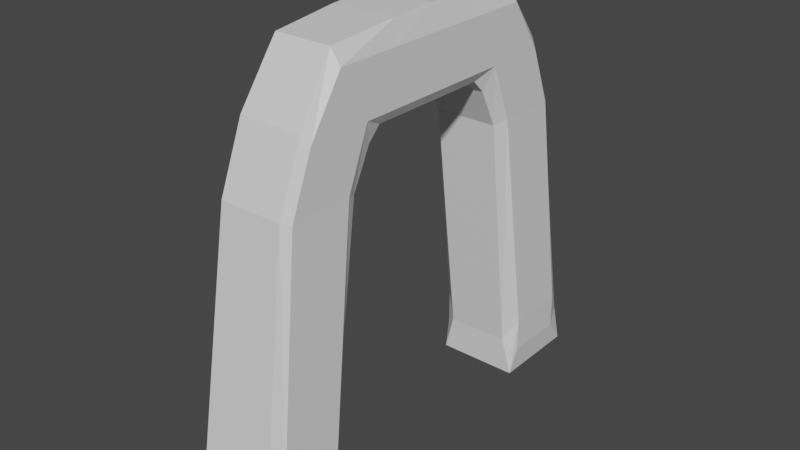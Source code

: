 # Source: PortalGate.blend  (saved by Blender 2.80.75; exported with 4.5.12 LTS)
import bpy
from mathutils import Matrix  # noqa: F401  (used for matrix-valued properties, if any)

bpy.ops.wm.read_factory_settings(use_empty=True)
scene = bpy.context.scene
scene.name = 'Scene'

# ---- collections
col_collection = bpy.data.collections.new('Collection'); scene.collection.children.link(col_collection)

# ---- materials (node trees are filled in below, after node groups)
mat_material = bpy.data.materials.new('Material')
mat_material.alpha_threshold = 0.0
mat_material.use_transparent_shadow = False
mat_material.line_color = (0.0, 0.0, 0.0, 1.0)

# ---- material node trees
mat_material.use_nodes = True; mat_material.node_tree.nodes.clear()
_N = mat_material.node_tree.nodes; _L = mat_material.node_tree.links
n0 = _N.new('ShaderNodeOutputMaterial'); n0.name = 'Material Output'; n0.location = (300, 300)
n1 = _N.new('ShaderNodeBsdfPrincipled'); n1.name = 'Principled BSDF'; n1.location = (10, 300)
n1.distribution = 'GGX'
n1.subsurface_method = 'BURLEY'
n1.inputs[2].default_value = 0.4
n1.inputs[3].default_value = 1.45
n1.inputs[27].default_value = (0.0, 0.0, 0.0, 1.0)
n1.inputs[28].default_value = 1.0
_L.new(n1.outputs[0], n0.inputs[0])
n0.is_active_output = True

# ---- world
world_world = bpy.data.worlds.new('World'); scene.world = world_world
world_world.use_nodes = True; world_world.node_tree.nodes.clear()
_N = world_world.node_tree.nodes; _L = world_world.node_tree.links
n0 = _N.new('ShaderNodeOutputWorld'); n0.name = 'World Output'; n0.location = (300, 300)
n1 = _N.new('ShaderNodeBackground'); n1.name = 'Background'; n1.location = (10, 300)
n1.inputs[0].default_value = (0.05088, 0.05088, 0.05088, 1.0)
_L.new(n1.outputs[0], n0.inputs[0])
n0.is_active_output = True
world_world.color = (0.05088, 0.05088, 0.05088)
world_world.use_sun_shadow = False
world_world.sun_shadow_jitter_overblur = 0.0

# ---- meshes
me_cube = bpy.data.meshes.new('Cube')
me_cube.from_pydata([(0.5, -2.0, 0.3), (0.66, -2.024, -0.3), (0.6, -3.4, 0.3), (0.66, -3.476, -0.3), (-0.5, -2.0, 0.3), (-0.66, -2.024, -0.3), (-0.6, -3.4, 0.3), (-0.66, -3.476, -0.3), (0.5, -2.8, 4.3), (-0.5, -2.8, 4.3), (0.5, -1.5, 4.2), (-0.5, -1.5, 4.2), (0.5, -2.4, 5.3), (-0.5, -2.4, 5.3), (0.5, -1.2, 4.8), (-0.5, -1.2, 4.8), (0.45, -1.8, 6.2), (-0.45, -1.8, 6.2), (-0.5, -1.0, 5.0), (0.5, -1.0, 5.0), (-0.5, -0.7, 6.3), (0.5, -0.7, 6.3), (-0.5, 0.0, 5.0), (0.5, 0.0, 5.0), (-0.5, 0.0, 6.339), (0.5, 0.0, 6.339), (0.7, -2.149, 0.66), (0.7, -2.149, 0.12), (0.7, -3.139, 0.66), (0.7, -3.139, 0.12), (0.6, -1.699, 4.26), (0.6, -2.689, 4.26), (0.6, -1.339, 5.16), (0.6, -2.329, 5.16), (0.6, -1.789, 5.97), (0.6, -0.7993, 5.97), (0.6, 0.0, 5.97), (0.6, 0.0, 5.16), (-0.7, -2.149, 0.12), (-0.7, -3.139, 0.12), (-0.7, -3.139, 0.66), (-0.7, -2.149, 0.66), (-0.6, -2.689, 4.26), (-0.6, -1.699, 4.26), (-0.6, -2.329, 5.16), (-0.6, -1.789, 5.97), (-0.6, -0.7993, 5.97), (-0.6, -1.339, 5.16), (-0.6, 0.0, 5.16), (-0.6, 0.0, 5.97)], [], [(24, 22, 48, 49), (3, 2, 6, 7), (6, 9, 42, 40), (5, 1, 3, 7), (16, 12, 33, 34), (5, 4, 0, 1), (18, 20, 46, 47), (21, 19, 32, 35), (0, 4, 11, 10), (6, 2, 8, 9), (13, 12, 16, 17), (9, 8, 12, 13), (10, 11, 15, 14), (1, 0, 26, 27), (21, 20, 17, 16), (21, 16, 34, 35), (17, 20, 46, 45), (5, 7, 39, 38), (14, 15, 18, 19), (15, 20, 18), (21, 14, 19), (23, 22, 24, 25), (19, 18, 22, 23), (25, 21, 35, 36), (20, 21, 25, 24), (27, 26, 28, 29), (28, 26, 30, 31), (31, 30, 32, 33), (33, 32, 35, 34), (35, 32, 37, 36), (23, 25, 36, 37), (0, 10, 30, 26), (3, 1, 27, 29), (12, 8, 31, 33), (2, 3, 29, 28), (8, 2, 28, 31), (10, 14, 32, 30), (19, 23, 37, 32), (41, 40, 42, 43), (39, 40, 41, 38), (43, 42, 44, 47), (47, 44, 45, 46), (47, 46, 49, 48), (9, 13, 44, 42), (11, 4, 41, 43), (15, 11, 43, 47), (7, 6, 40, 39), (13, 17, 45, 44), (20, 24, 49, 46), (18, 15, 47), (22, 18, 47, 48), (4, 5, 38, 41), (19, 14, 32)])
_uv = me_cube.uv_layers.new(name='UVMap')
_uv.uv.foreach_set('vector', [0.875, 0.5, 0.875, 0.5, 0.875, 0.5, 0.875, 0.5, 0.375, 0.25, 0.625, 0.25, 0.625, 0.5, 0.375, 0.5, 0.625, 0.5, 0.625, 0.5, 0.625, 0.5, 0.625, 0.5, 0.375, 0.75, 0.625, 0.75, 0.625, 1.0, 0.375, 1.0, 0.625, 0.25, 0.625, 0.25, 0.625, 0.25, 0.625, 0.25, 0.625, 0.5, 0.875, 0.5, 0.875, 0.75, 0.625, 0.75, 0.625, 0.75, 0.625, 0.75, 0.625, 0.75, 0.625, 0.75, 0.375, 0.5, 0.375, 0.5, 0.375, 0.5, 0.375, 0.5, 0.875, 0.75, 0.875, 0.5, 0.875, 0.5, 0.875, 0.75, 0.625, 0.5, 0.625, 0.25, 0.625, 0.25, 0.625, 0.5, 0.625, 0.5, 0.625, 0.25, 0.625, 0.25, 0.625, 0.5, 0.625, 0.5, 0.625, 0.25, 0.625, 0.25, 0.625, 0.5, 0.875, 0.75, 0.875, 0.5, 0.875, 0.5, 0.875, 0.75, 0.625, 0.75, 0.875, 0.75, 0.875, 0.75, 0.625, 0.75, 0.375, 0.0, 0.625, 0.0, 0.625, 0.25, 0.375, 0.25, 0.375, 0.0, 0.375, 0.25, 0.375, 0.25, 0.375, 0.0, 0.625, 0.25, 0.625, 0.0, 0.625, 0.0, 0.625, 0.25, 0.375, 0.75, 0.375, 1.0, 0.375, 1.0, 0.375, 0.75, 0.875, 0.75, 0.875, 0.5, 0.875, 0.5, 0.875, 0.75, 0.625, 0.75, 0.625, 0.75, 0.625, 0.75, 0.375, 0.5, 0.375, 0.5, 0.375, 0.5, 0.875, 0.75, 0.875, 0.5, 0.875, 0.5, 0.875, 0.75, 0.875, 0.75, 0.875, 0.5, 0.875, 0.5, 0.875, 0.75, 0.375, 0.0, 0.375, 0.0, 0.375, 0.0, 0.375, 0.0, 0.625, 0.0, 0.375, 0.0, 0.375, 0.0, 0.625, 0.0, 0.125, 0.5, 0.375, 0.5, 0.375, 0.75, 0.125, 0.75, 0.375, 0.75, 0.375, 0.5, 0.375, 0.5, 0.375, 0.75, 0.375, 0.75, 0.375, 0.5, 0.375, 0.5, 0.375, 0.75, 0.375, 0.75, 0.375, 0.5, 0.375, 0.5, 0.375, 0.75, 0.375, 0.5, 0.375, 0.5, 0.375, 0.5, 0.375, 0.5, 0.875, 0.75, 0.875, 0.75, 0.875, 0.75, 0.875, 0.75, 0.875, 0.75, 0.875, 0.75, 0.875, 0.75, 0.875, 0.75, 0.625, 1.0, 0.625, 0.75, 0.625, 0.75, 0.625, 1.0, 0.625, 0.25, 0.625, 0.25, 0.625, 0.25, 0.625, 0.25, 0.625, 0.25, 0.375, 0.25, 0.375, 0.25, 0.625, 0.25, 0.625, 0.25, 0.625, 0.25, 0.625, 0.25, 0.625, 0.25, 0.875, 0.75, 0.875, 0.75, 0.875, 0.75, 0.875, 0.75, 0.875, 0.75, 0.875, 0.75, 0.875, 0.75, 0.875, 0.75, 0.625, 0.75, 0.625, 0.5, 0.625, 0.5, 0.625, 0.75, 0.375, 0.5, 0.625, 0.5, 0.625, 0.75, 0.375, 0.75, 0.625, 0.75, 0.625, 0.5, 0.625, 0.5, 0.625, 0.75, 0.625, 0.75, 0.625, 0.5, 0.625, 0.5, 0.625, 0.75, 0.625, 0.75, 0.625, 0.75, 0.625, 0.75, 0.625, 0.75, 0.625, 0.5, 0.625, 0.5, 0.625, 0.5, 0.625, 0.5, 0.875, 0.5, 0.875, 0.5, 0.875, 0.5, 0.875, 0.5, 0.875, 0.5, 0.875, 0.5, 0.875, 0.5, 0.875, 0.5, 0.375, 0.5, 0.625, 0.5, 0.625, 0.5, 0.375, 0.5, 0.625, 0.5, 0.625, 0.5, 0.625, 0.5, 0.625, 0.5, 0.625, 0.0, 0.625, 0.0, 0.625, 0.0, 0.625, 0.0, 0.875, 0.5, 0.875, 0.5, 0.625, 0.75, 0.875, 0.5, 0.875, 0.5, 0.875, 0.5, 0.875, 0.5, 0.875, 0.5, 0.625, 0.5, 0.625, 0.5, 0.875, 0.5, 0.875, 0.75, 0.875, 0.75, 0.375, 0.5])
me_cube.materials.append(mat_material)
me_cube.use_remesh_preserve_volume = False
me_cube.use_remesh_preserve_attributes = False
me_cube.use_mirror_vertex_groups = False
me_cube.update()

# ---- objects
ob_cube = bpy.data.objects.new('Cube', me_cube)

# ---- transforms, parenting, visibility, modifiers, constraints
ob_cube.location = (0.0, 0.0, 0.0)
ob_cube.lock_rotations_4d = False
ob_cube.empty_display_type = 'ARROWS'
ob_cube.lineart.crease_threshold = 0.0
_m = ob_cube.modifiers.new('Mirror', 'MIRROR')
_m.use_axis = (False, True, False)
_m.use_clip = True

# ---- collection membership
col_collection.objects.link(ob_cube)

# ---- scene / render settings (as saved in the file)
scene.frame_start = 1; scene.frame_end = 250; scene.frame_set(1)
scene.render.engine = 'BLENDER_EEVEE_NEXT'
scene.cycles.use_denoising = False
scene.cycles.samples = 128
scene.cycles.sampling_pattern = 'TABULATED_SOBOL'
scene.cycles.use_adaptive_sampling = False
scene.cycles.use_light_tree = False
scene.view_settings.view_transform = 'Filmic'
bpy.context.view_layer.update()

# ---- added for rendering (the .blend has no active camera and no usable light): camera, sun
cam_auto = bpy.data.cameras.new('AutoCamera')
cam_auto.lens = 50.0
cam_auto.sensor_width = 36.0
cam_auto.clip_end = 1000.0
ob_auto_camera = bpy.data.objects.new('AutoCamera', cam_auto)
scene.collection.objects.link(ob_auto_camera)
ob_auto_camera.location = (8.98799, -10.7856, 10.21)
ob_auto_camera.rotation_euler = (1.09748, -7.21219e-08, 0.694738)
scene.camera = ob_auto_camera
light_auto_sun = bpy.data.lights.new('AutoSun', 'SUN')
light_auto_sun.energy = 3.0
light_auto_sun.angle = 0.0523599
ob_auto_sun = bpy.data.objects.new('AutoSun', light_auto_sun)
scene.collection.objects.link(ob_auto_sun)
ob_auto_sun.rotation_euler = (0.872665, 0.174533, 0.523599)
bpy.context.view_layer.update()
